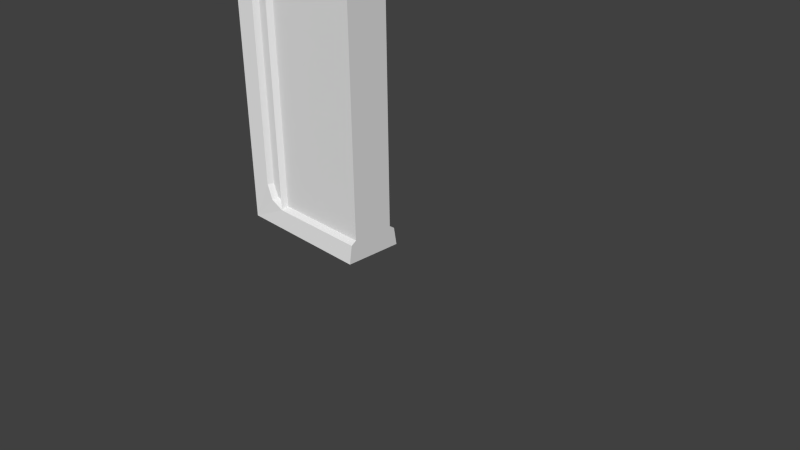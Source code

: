 # Source: RustedGate.blend  (saved by Blender 2.63.0; exported with 4.5.12 LTS)
import bpy
from mathutils import Matrix  # noqa: F401  (used for matrix-valued properties, if any)

bpy.ops.wm.read_factory_settings(use_empty=True)
scene = bpy.context.scene
scene.name = 'Scene'

# ---- collections
col_collection_1 = bpy.data.collections.new('Collection 1'); scene.collection.children.link(col_collection_1)

# ---- materials (node trees are filled in below, after node groups)
mat_material = bpy.data.materials.new('Material')
mat_material.alpha_threshold = 0.0
mat_material.use_transparent_shadow = False
mat_material.roughness = 0.5
mat_material.line_color = (0.0, 0.0, 0.0, 1.0)

# ---- material node trees

# ---- world
world_world = bpy.data.worlds.new('World'); scene.world = world_world
world_world.color = (0.05088, 0.05088, 0.05088)
world_world.use_sun_shadow = False
world_world.sun_shadow_jitter_overblur = 0.0
world_world.cycles.sampling_method = 'MANUAL'
world_world.cycles.sample_map_resolution = 256

# ---- cameras
cam_camera = bpy.data.cameras.new('Camera')
cam_camera.clip_end = 100.0
cam_camera.lens = 35.0
cam_camera.sensor_width = 32.0
cam_camera.sensor_height = 18.0
cam_camera.ortho_scale = 7.314
cam_camera.dof.focus_distance = 0.0
cam_camera.dof.aperture_fstop = 128.0

# ---- meshes
me_cube = bpy.data.meshes.new('Cube')
me_cube.from_pydata([(-2.0, -0.4, 0.0), (-2.0, 0.4, 0.0), (-2.0, -0.4, 4.0), (-2.0, 0.4, 4.0), (-1.663, 0.36, 3.662), (-1.663, 0.36, 0.3375), (-1.663, -0.36, 0.3375), (-1.663, -0.36, 3.662), (-1.75, 0.36, 3.458), (-1.75, 0.36, 0.5417), (-1.75, -0.36, 0.5417), (-1.75, -0.36, 3.458), (-1.458, 0.36, 3.75), (-1.458, 0.36, 0.25), (-1.458, -0.36, 3.75), (-1.458, -0.36, 0.25), (-1.458, 0.36, 3.458), (-1.458, 0.36, 0.5417), (-1.458, -0.36, 3.458), (-1.458, -0.36, 0.5417), (-1.7, 0.288, 0.5519), (-1.624, 0.288, 0.3756), (-1.7, -0.288, 3.448), (-1.624, -0.288, 3.624), (-1.508, 0.288, 0.3258), (-1.508, -0.288, 3.674), (-1.7, 0.288, 3.448), (-1.624, 0.288, 3.624), (-1.7, -0.288, 0.5519), (-1.624, -0.288, 0.3756), (-1.508, 0.288, 3.674), (-1.508, -0.288, 0.3258), (-1.508, 0.288, 0.5417), (-1.508, 0.288, 3.458), (-1.508, -0.288, 0.5417), (-1.508, -0.288, 3.458), (-1.408, 0.288, 3.7), (-1.408, 0.288, 0.3), (-1.408, -0.288, 3.7), (-1.408, -0.288, 0.3), (-1.408, 0.288, 0.5417), (-1.408, 0.288, 3.458), (-1.408, -0.288, 0.5417), (-1.408, -0.288, 3.458), (0.0, 0.4, 4.0), (0.0, 0.4, 0.0), (0.0, -0.4, 4.0), (0.0, -0.4, 0.0), (0.0, 0.36, 3.75), (0.0, 0.36, 0.25), (0.0, -0.36, 3.75), (0.0, -0.36, 0.25), (0.0, 0.288, 3.458), (0.0, 0.288, 0.5417), (0.0, -0.288, 3.458), (0.0, -0.288, 0.5417), (0.0, 0.288, 3.7), (0.0, 0.288, 0.3), (0.0, -0.288, 3.7), (0.0, -0.288, 0.3)], [], [(2, 3, 1), (34, 28, 29), (46, 44, 3), (4, 8, 3), (6, 10, 0), (3, 12, 4), (13, 1, 5), (20, 32, 21), (27, 30, 33), (26, 33, 32), (55, 42, 39), (58, 38, 43), (54, 43, 42), (25, 23, 35), (35, 22, 28), (20, 21, 9), (22, 23, 11), (21, 24, 5), (23, 25, 7), (27, 26, 8), (26, 20, 9), (29, 28, 10), (28, 22, 11), (30, 27, 4), (31, 29, 6), (24, 32, 17), (33, 30, 16), (32, 33, 16), (34, 31, 19), (25, 35, 18), (35, 34, 19), (56, 36, 48), (59, 39, 51), (40, 37, 17), (36, 41, 16), (41, 40, 17), (39, 42, 19), (43, 38, 18), (42, 43, 18), (0, 15, 6), (14, 2, 7), (50, 46, 14), (49, 45, 13), (0, 1, 45), (40, 53, 57), (36, 56, 52), (41, 52, 53), (56, 48, 58), (52, 56, 58), (37, 57, 49), (38, 58, 50), (53, 52, 54), (15, 0, 47), (57, 53, 55), (12, 3, 44), (49, 57, 45), (0, 2, 1), (31, 34, 29), (2, 46, 3), (8, 9, 3), (9, 5, 1), (3, 9, 1), (10, 11, 0), (11, 7, 2), (0, 11, 2), (32, 24, 21), (26, 27, 33), (20, 26, 32), (59, 55, 39), (54, 58, 43), (55, 54, 42), (23, 22, 35), (34, 35, 28), (21, 5, 9), (23, 7, 11), (24, 13, 5), (25, 14, 7), (4, 27, 8), (8, 26, 9), (6, 29, 10), (10, 28, 11), (12, 30, 4), (15, 31, 6), (13, 24, 17), (30, 12, 16), (17, 32, 16), (31, 15, 19), (14, 25, 18), (18, 35, 19), (36, 12, 48), (39, 15, 51), (37, 13, 17), (12, 36, 16), (16, 41, 17), (15, 39, 19), (38, 14, 18), (19, 42, 18), (46, 2, 14), (45, 1, 13), (47, 0, 45), (37, 40, 57), (41, 36, 52), (40, 41, 53), (48, 44, 58), (44, 46, 58), (46, 50, 58), (54, 52, 58), (13, 37, 49), (14, 38, 50), (55, 53, 54), (51, 15, 47), (59, 57, 55), (48, 12, 44), (57, 59, 45), (59, 51, 47), (45, 59, 47)])
_uv = me_cube.uv_layers.new(name='UVMap')
_uv.uv.foreach_set('vector', [0.35, 0.75, 0.2, 0.75, 0.2, 0.0, 0.6211, 0.1484, 0.5742, 0.1504, 0.5938, 0.1113, 0.5, 0.7969, 0.5, 1.0, 0.0, 1.0, 0.5781, 0.09766, 0.5547, 0.1445, 0.5, 0.0, 0.5781, 0.09766, 0.5547, 0.1445, 0.5, 0.0, 0.5, 0.0, 0.6328, 0.07617, 0.5781, 0.09766, 0.6328, 0.9258, 0.5, 1.0, 0.5781, 0.9062, 0.5742, 0.8516, 0.6211, 0.8535, 0.5938, 0.8906, 0.5938, 0.1113, 0.6191, 0.09961, 0.6211, 0.1484, 0.5742, 0.1504, 0.6211, 0.1484, 0.6211, 0.8535, 1.0, 0.1484, 0.6562, 0.1484, 0.6523, 0.08984, 1.0, 0.9141, 0.6523, 0.9102, 0.6562, 0.8535, 1.0, 0.8555, 0.6562, 0.8535, 0.6562, 0.1484, 0.6172, 0.9023, 0.5938, 0.8906, 0.6211, 0.8535, 0.6211, 0.8535, 0.5742, 0.8516, 0.5742, 0.1504, 0.5742, 0.8516, 0.5938, 0.8906, 0.5547, 0.8555, 0.5742, 0.8516, 0.5938, 0.8906, 0.5547, 0.8555, 0.5938, 0.8906, 0.6172, 0.9023, 0.5781, 0.9062, 0.5938, 0.8906, 0.6172, 0.9023, 0.5781, 0.9062, 0.5938, 0.1113, 0.5742, 0.1504, 0.5547, 0.1445, 0.5742, 0.1504, 0.5742, 0.8516, 0.5547, 0.8555, 0.5938, 0.1113, 0.5742, 0.1504, 0.5547, 0.1445, 0.5742, 0.1504, 0.5742, 0.8516, 0.5547, 0.8555, 0.6191, 0.09961, 0.5938, 0.1113, 0.5781, 0.09766, 0.6191, 0.09961, 0.5938, 0.1113, 0.5781, 0.09766, 0.6172, 0.9023, 0.6211, 0.8535, 0.6367, 0.8535, 0.6211, 0.1484, 0.6191, 0.09961, 0.6387, 0.1484, 0.6211, 0.8535, 0.6211, 0.1484, 0.6387, 0.1484, 0.6211, 0.1484, 0.6191, 0.09961, 0.6387, 0.1484, 0.6172, 0.9023, 0.6211, 0.8535, 0.6367, 0.8535, 0.6211, 0.8535, 0.6211, 0.1484, 0.6387, 0.1484, 1.0, 0.08594, 0.6523, 0.08984, 1.0, 0.06641, 1.0, 0.08594, 0.6523, 0.08984, 1.0, 0.06641, 0.6562, 0.8535, 0.6523, 0.9102, 0.6367, 0.8535, 0.6523, 0.08984, 0.6562, 0.1484, 0.6387, 0.1484, 0.6562, 0.1484, 0.6562, 0.8535, 0.6367, 0.8535, 0.6523, 0.08984, 0.6562, 0.1484, 0.6387, 0.1484, 0.6562, 0.8535, 0.6523, 0.9102, 0.6367, 0.8535, 0.6562, 0.1484, 0.6562, 0.8535, 0.6367, 0.8535, 0.5, 0.0, 0.6328, 0.07617, 0.5781, 0.09766, 0.6328, 0.9258, 0.5, 1.0, 0.5781, 0.9062, 1.0, 0.9355, 0.998, 1.0, 0.6328, 0.9258, 1.0, 0.9355, 0.998, 1.0, 0.6328, 0.9258, 0.0, 0.7969, 0.0, 1.0, 0.5, 1.0, 0.6562, 0.8535, 1.0, 0.8555, 1.0, 0.9141, 0.6523, 0.08984, 1.0, 0.08594, 1.0, 0.1484, 0.6562, 0.1484, 1.0, 0.1484, 1.0, 0.8555, 0.179, 0.6937, 0.1925, 0.7031, 0.071, 0.6937, 0.179, 0.6484, 0.179, 0.6937, 0.071, 0.6937, 0.6523, 0.9102, 1.0, 0.9141, 1.0, 0.9355, 0.6523, 0.9102, 1.0, 0.9141, 1.0, 0.9355, 0.179, 0.1016, 0.179, 0.6484, 0.071, 0.6484, 0.6328, 0.07617, 0.5, 0.0, 0.998, 0.0, 0.179, 0.05625, 0.179, 0.1016, 0.071, 0.1016, 0.6328, 0.07617, 0.5, 0.0, 0.998, 0.0, 0.1925, 0.04688, 0.179, 0.05625, 0.2, 1.788e-07, 0.35, 0.0, 0.35, 0.75, 0.2, 0.0, 0.6191, 0.09961, 0.6211, 0.1484, 0.5938, 0.1113, 0.0, 0.7969, 0.5, 0.7969, 0.0, 1.0, 0.5547, 0.1445, 0.5547, 0.8555, 0.5, 0.0, 0.5547, 0.8555, 0.5781, 0.9062, 0.5, 1.0, 0.5, 0.0, 0.5547, 0.8555, 0.5, 1.0, 0.5547, 0.1445, 0.5547, 0.8555, 0.5, 0.0, 0.5547, 0.8555, 0.5781, 0.9062, 0.5, 1.0, 0.5, 0.0, 0.5547, 0.8555, 0.5, 1.0, 0.6211, 0.8535, 0.6172, 0.9023, 0.5938, 0.8906, 0.5742, 0.1504, 0.5938, 0.1113, 0.6211, 0.1484, 0.5742, 0.8516, 0.5742, 0.1504, 0.6211, 0.8535, 1.0, 0.08594, 1.0, 0.1484, 0.6523, 0.08984, 1.0, 0.8555, 1.0, 0.9141, 0.6562, 0.8535, 1.0, 0.1484, 1.0, 0.8555, 0.6562, 0.1484, 0.5938, 0.8906, 0.5742, 0.8516, 0.6211, 0.8535, 0.6211, 0.1484, 0.6211, 0.8535, 0.5742, 0.1504, 0.5938, 0.8906, 0.5781, 0.9062, 0.5547, 0.8555, 0.5938, 0.8906, 0.5781, 0.9062, 0.5547, 0.8555, 0.6172, 0.9023, 0.6328, 0.9258, 0.5781, 0.9062, 0.6172, 0.9023, 0.6328, 0.9258, 0.5781, 0.9062, 0.5781, 0.09766, 0.5938, 0.1113, 0.5547, 0.1445, 0.5547, 0.1445, 0.5742, 0.1504, 0.5547, 0.8555, 0.5781, 0.09766, 0.5938, 0.1113, 0.5547, 0.1445, 0.5547, 0.1445, 0.5742, 0.1504, 0.5547, 0.8555, 0.6328, 0.07617, 0.6191, 0.09961, 0.5781, 0.09766, 0.6328, 0.07617, 0.6191, 0.09961, 0.5781, 0.09766, 0.6328, 0.9258, 0.6172, 0.9023, 0.6367, 0.8535, 0.6191, 0.09961, 0.6328, 0.07617, 0.6387, 0.1484, 0.6367, 0.8535, 0.6211, 0.8535, 0.6387, 0.1484, 0.6191, 0.09961, 0.6328, 0.07617, 0.6387, 0.1484, 0.6328, 0.9258, 0.6172, 0.9023, 0.6367, 0.8535, 0.6367, 0.8535, 0.6211, 0.8535, 0.6387, 0.1484, 0.6523, 0.08984, 0.6328, 0.07617, 1.0, 0.06641, 0.6523, 0.08984, 0.6328, 0.07617, 1.0, 0.06641, 0.6523, 0.9102, 0.6328, 0.9258, 0.6367, 0.8535, 0.6328, 0.07617, 0.6523, 0.08984, 0.6387, 0.1484, 0.6387, 0.1484, 0.6562, 0.1484, 0.6367, 0.8535, 0.6328, 0.07617, 0.6523, 0.08984, 0.6387, 0.1484, 0.6523, 0.9102, 0.6328, 0.9258, 0.6367, 0.8535, 0.6387, 0.1484, 0.6562, 0.1484, 0.6367, 0.8535, 0.998, 1.0, 0.5, 1.0, 0.6328, 0.9258, 0.998, 1.0, 0.5, 1.0, 0.6328, 0.9258, 0.5, 0.7969, 0.0, 0.7969, 0.5, 1.0, 0.6523, 0.9102, 0.6562, 0.8535, 1.0, 0.9141, 0.6562, 0.1484, 0.6523, 0.08984, 1.0, 0.1484, 0.6562, 0.8535, 0.6562, 0.1484, 1.0, 0.8555, 0.1925, 0.7031, 0.2, 0.75, 0.071, 0.6937, 0.2, 0.75, 0.05, 0.75, 0.071, 0.6937, 0.05, 0.75, 0.0575, 0.7031, 0.071, 0.6937, 0.071, 0.6484, 0.179, 0.6484, 0.071, 0.6937, 0.6328, 0.9258, 0.6523, 0.9102, 1.0, 0.9355, 0.6328, 0.9258, 0.6523, 0.9102, 1.0, 0.9355, 0.071, 0.1016, 0.179, 0.1016, 0.071, 0.6484, 1.0, 0.06641, 0.6328, 0.07617, 0.998, 0.0, 0.071, 0.05625, 0.179, 0.05625, 0.071, 0.1016, 1.0, 0.06641, 0.6328, 0.07617, 0.998, 0.0, 0.179, 0.05625, 0.071, 0.05625, 0.2, 1.788e-07, 0.071, 0.05625, 0.0575, 0.04688, 0.05, 0.0, 0.2, 1.788e-07, 0.071, 0.05625, 0.05, 0.0])
me_cube.materials.append(mat_material)
me_cube.use_remesh_preserve_volume = False
me_cube.use_remesh_preserve_attributes = False
me_cube.use_mirror_vertex_groups = False
me_cube.update()

# ---- objects
ob_cube = bpy.data.objects.new('Cube', me_cube)
ob_camera = bpy.data.objects.new('Camera', cam_camera)

# ---- transforms, parenting, visibility, modifiers, constraints
ob_cube.location = (0.0, 0.0, 0.0)
ob_cube.lineart.crease_threshold = 0.0
ob_camera.location = (7.481, -6.508, 5.344)
ob_camera.rotation_euler = (1.109, 0.01082, 0.8149)
ob_camera.lock_rotations_4d = False
ob_camera.empty_display_type = 'ARROWS'
ob_camera.color = (0.0, 0.0, 0.0, 0.0)
ob_camera.display_type = 'WIRE'
ob_camera.lineart.crease_threshold = 0.0

# ---- collection membership
col_collection_1.objects.link(ob_cube)
col_collection_1.objects.link(ob_camera)

# ---- scene / render settings (as saved in the file)
scene.camera = ob_camera
scene.frame_start = 1; scene.frame_end = 250; scene.frame_set(1)
scene.render.engine = 'BLENDER_EEVEE_NEXT'
scene.render.image_settings.color_mode = 'RGB'
scene.render.image_settings.compression = 90
scene.render.resolution_percentage = 50
scene.render.dither_intensity = 0.0
scene.render.bake_margin = 2
scene.render.bake_bias = 0.0
scene.cycles.use_denoising = False
scene.cycles.samples = 10
scene.cycles.sampling_pattern = 'TABULATED_SOBOL'
scene.cycles.light_sampling_threshold = 0.0
scene.cycles.use_adaptive_sampling = False
scene.cycles.use_light_tree = False
scene.cycles.blur_glossy = 0.0
scene.cycles.volume_bounces = 1
scene.cycles.pixel_filter_type = 'GAUSSIAN'
scene.cycles.sample_clamp_indirect = 0.0
scene.view_settings.view_transform = 'Standard'
bpy.context.view_layer.update()

# ---- added for rendering (the .blend has no usable light): sun
light_auto_sun = bpy.data.lights.new('AutoSun', 'SUN')
light_auto_sun.energy = 3.0
light_auto_sun.angle = 0.0523599
ob_auto_sun = bpy.data.objects.new('AutoSun', light_auto_sun)
scene.collection.objects.link(ob_auto_sun)
ob_auto_sun.rotation_euler = (0.872665, 0.174533, 0.523599)
bpy.context.view_layer.update()
